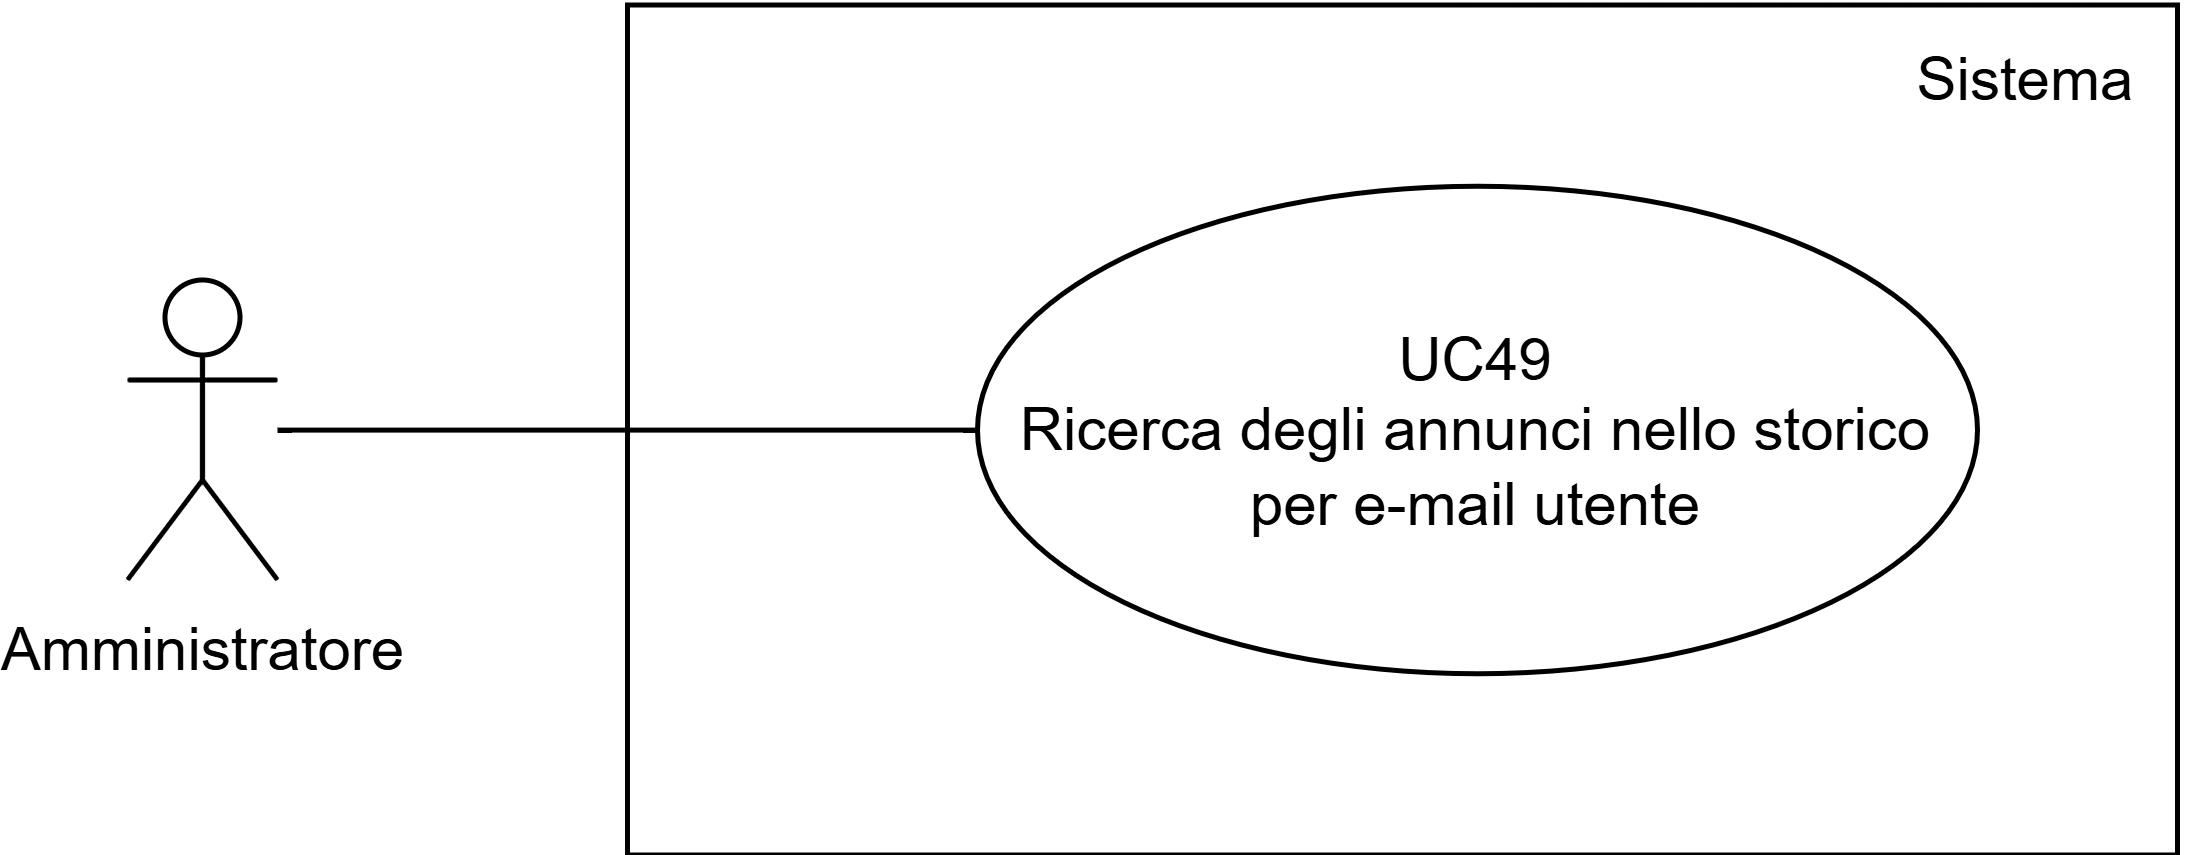

The diagram above was exported from draw.io. Its source (the exported page's mxGraphModel, read from the mxfile embedded in the PNG):
<mxGraphModel dx="724" dy="360" grid="1" gridSize="10" guides="1" tooltips="1" connect="1" arrows="1" fold="1" page="1" pageScale="1" pageWidth="827" pageHeight="1169" math="0" shadow="0">
  <root>
    <mxCell id="0" />
    <mxCell id="1" parent="0" />
    <mxCell id="Y57-8pDmFwM3t3EvI4JC-18" value="" style="rounded=0;whiteSpace=wrap;html=1;fillColor=none;" parent="1" vertex="1">
      <mxGeometry x="430" y="282.5" width="310" height="170" as="geometry" />
    </mxCell>
    <mxCell id="Y57-8pDmFwM3t3EvI4JC-3" value="" style="edgeStyle=orthogonalEdgeStyle;rounded=0;orthogonalLoop=1;jettySize=auto;html=1;endArrow=none;endFill=0;" parent="1" source="Y57-8pDmFwM3t3EvI4JC-1" target="Y57-8pDmFwM3t3EvI4JC-4" edge="1">
      <mxGeometry relative="1" as="geometry">
        <mxPoint x="400" y="360" as="targetPoint" />
      </mxGeometry>
    </mxCell>
    <mxCell id="Y57-8pDmFwM3t3EvI4JC-1" value="Amministratore" style="shape=umlActor;verticalLabelPosition=bottom;verticalAlign=top;html=1;outlineConnect=0;" parent="1" vertex="1">
      <mxGeometry x="330" y="337.5" width="30" height="60" as="geometry" />
    </mxCell>
    <mxCell id="Y57-8pDmFwM3t3EvI4JC-4" value="UC49&lt;div&gt;Ricerca degli annunci nello storico per e-mail utente&lt;/div&gt;" style="ellipse;whiteSpace=wrap;html=1;fillColor=none;" parent="1" vertex="1">
      <mxGeometry x="500" y="318.75" width="200" height="97.5" as="geometry" />
    </mxCell>
    <mxCell id="m3spozOx5br4tIizC9PO-1" value="Sistema" style="text;html=1;align=center;verticalAlign=middle;whiteSpace=wrap;rounded=0;" parent="1" vertex="1">
      <mxGeometry x="680" y="282.5" width="60" height="30" as="geometry" />
    </mxCell>
  </root>
</mxGraphModel>